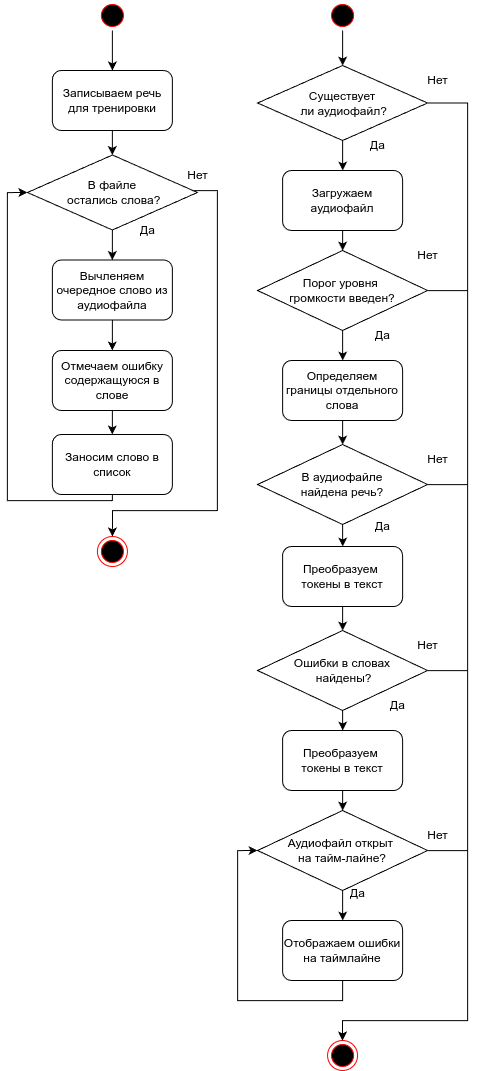

The diagram above was exported from draw.io. Its source (the exported page's mxGraphModel, read from the mxfile embedded in the PNG):
<mxGraphModel dx="2553" dy="1291" grid="1" gridSize="10" guides="1" tooltips="1" connect="1" arrows="1" fold="1" page="1" pageScale="1" pageWidth="827" pageHeight="1169" math="0" shadow="0">
  <root>
    <mxCell id="0" />
    <mxCell id="1" parent="0" />
    <mxCell id="KhPJKub5M-iEwTpT_U0S-1" style="edgeStyle=orthogonalEdgeStyle;rounded=0;orthogonalLoop=1;jettySize=auto;html=1;" edge="1" parent="1" source="dvFqAsH2JnaFM-T0u7ah-26" target="dvFqAsH2JnaFM-T0u7ah-27">
      <mxGeometry relative="1" as="geometry" />
    </mxCell>
    <mxCell id="dvFqAsH2JnaFM-T0u7ah-26" value="" style="ellipse;html=1;shape=startState;fillColor=#000000;strokeColor=#ff0000;" vertex="1" parent="1">
      <mxGeometry x="370.07" width="30" height="30" as="geometry" />
    </mxCell>
    <mxCell id="fuYTxiyHXsQ2jEIYEUK2-13" value="" style="edgeStyle=orthogonalEdgeStyle;rounded=0;orthogonalLoop=1;jettySize=auto;html=1;" edge="1" parent="1" source="dvFqAsH2JnaFM-T0u7ah-27" target="fuYTxiyHXsQ2jEIYEUK2-12">
      <mxGeometry relative="1" as="geometry" />
    </mxCell>
    <mxCell id="JVnWYzcYrpMgciDrd2Hq-23" style="edgeStyle=orthogonalEdgeStyle;rounded=0;orthogonalLoop=1;jettySize=auto;html=1;" edge="1" parent="1" source="dvFqAsH2JnaFM-T0u7ah-27" target="JVnWYzcYrpMgciDrd2Hq-9">
      <mxGeometry relative="1" as="geometry">
        <Array as="points">
          <mxPoint x="510.07" y="103" />
          <mxPoint x="510.07" y="1020" />
          <mxPoint x="385.07" y="1020" />
        </Array>
      </mxGeometry>
    </mxCell>
    <mxCell id="dvFqAsH2JnaFM-T0u7ah-27" value="Существует&lt;div&gt;&amp;nbsp;ли аудиофайл?&lt;/div&gt;" style="rounded=0;whiteSpace=wrap;html=1;shape=rhombus;perimeter=rhombusPerimeter;" vertex="1" parent="1">
      <mxGeometry x="300.07" y="65" width="170" height="75" as="geometry" />
    </mxCell>
    <mxCell id="fuYTxiyHXsQ2jEIYEUK2-18" value="" style="edgeStyle=orthogonalEdgeStyle;rounded=0;orthogonalLoop=1;jettySize=auto;html=1;" edge="1" parent="1" source="KhPJKub5M-iEwTpT_U0S-4" target="fuYTxiyHXsQ2jEIYEUK2-17">
      <mxGeometry relative="1" as="geometry" />
    </mxCell>
    <mxCell id="KhPJKub5M-iEwTpT_U0S-4" value="Порог уровня&amp;nbsp;&lt;div&gt;громкости введен?&lt;/div&gt;" style="whiteSpace=wrap;html=1;shape=rhombus;perimeter=rhombusPerimeter;" vertex="1" parent="1">
      <mxGeometry x="300.07" y="250" width="170" height="80" as="geometry" />
    </mxCell>
    <mxCell id="fuYTxiyHXsQ2jEIYEUK2-20" value="" style="edgeStyle=orthogonalEdgeStyle;rounded=0;orthogonalLoop=1;jettySize=auto;html=1;" edge="1" parent="1" source="fuYTxiyHXsQ2jEIYEUK2-6" target="fuYTxiyHXsQ2jEIYEUK2-19">
      <mxGeometry relative="1" as="geometry" />
    </mxCell>
    <mxCell id="JVnWYzcYrpMgciDrd2Hq-21" style="edgeStyle=orthogonalEdgeStyle;rounded=0;orthogonalLoop=1;jettySize=auto;html=1;" edge="1" parent="1" source="fuYTxiyHXsQ2jEIYEUK2-6" target="JVnWYzcYrpMgciDrd2Hq-9">
      <mxGeometry relative="1" as="geometry">
        <Array as="points">
          <mxPoint x="510.07" y="484" />
          <mxPoint x="510.07" y="1020" />
          <mxPoint x="385.07" y="1020" />
        </Array>
      </mxGeometry>
    </mxCell>
    <mxCell id="fuYTxiyHXsQ2jEIYEUK2-6" value="В аудиофайле &lt;br&gt;найдена речь?" style="whiteSpace=wrap;html=1;shape=rhombus;perimeter=rhombusPerimeter;" vertex="1" parent="1">
      <mxGeometry x="300.07" y="444" width="170" height="80" as="geometry" />
    </mxCell>
    <mxCell id="fuYTxiyHXsQ2jEIYEUK2-24" value="" style="edgeStyle=orthogonalEdgeStyle;rounded=0;orthogonalLoop=1;jettySize=auto;html=1;" edge="1" parent="1" source="fuYTxiyHXsQ2jEIYEUK2-8" target="fuYTxiyHXsQ2jEIYEUK2-23">
      <mxGeometry relative="1" as="geometry" />
    </mxCell>
    <mxCell id="JVnWYzcYrpMgciDrd2Hq-20" style="edgeStyle=orthogonalEdgeStyle;rounded=0;orthogonalLoop=1;jettySize=auto;html=1;" edge="1" parent="1" source="fuYTxiyHXsQ2jEIYEUK2-8" target="JVnWYzcYrpMgciDrd2Hq-9">
      <mxGeometry relative="1" as="geometry">
        <Array as="points">
          <mxPoint x="510.07" y="670" />
          <mxPoint x="510.07" y="1020" />
          <mxPoint x="385.07" y="1020" />
        </Array>
      </mxGeometry>
    </mxCell>
    <mxCell id="fuYTxiyHXsQ2jEIYEUK2-8" value="Ошибки в словах&lt;div&gt;&amp;nbsp;найдены?&lt;/div&gt;" style="whiteSpace=wrap;html=1;shape=rhombus;perimeter=rhombusPerimeter;" vertex="1" parent="1">
      <mxGeometry x="300.07" y="630" width="170" height="80" as="geometry" />
    </mxCell>
    <mxCell id="JVnWYzcYrpMgciDrd2Hq-5" value="" style="edgeStyle=orthogonalEdgeStyle;rounded=0;orthogonalLoop=1;jettySize=auto;html=1;" edge="1" parent="1" source="fuYTxiyHXsQ2jEIYEUK2-10" target="JVnWYzcYrpMgciDrd2Hq-2">
      <mxGeometry relative="1" as="geometry" />
    </mxCell>
    <mxCell id="JVnWYzcYrpMgciDrd2Hq-10" style="edgeStyle=orthogonalEdgeStyle;rounded=0;orthogonalLoop=1;jettySize=auto;html=1;" edge="1" parent="1" source="fuYTxiyHXsQ2jEIYEUK2-10" target="JVnWYzcYrpMgciDrd2Hq-9">
      <mxGeometry relative="1" as="geometry">
        <Array as="points">
          <mxPoint x="510.07" y="850" />
          <mxPoint x="510.07" y="1020" />
          <mxPoint x="385.07" y="1020" />
        </Array>
      </mxGeometry>
    </mxCell>
    <mxCell id="fuYTxiyHXsQ2jEIYEUK2-10" value="Аудиофайл открыт&amp;nbsp;&lt;div&gt;на тайм-лайне?&lt;/div&gt;" style="whiteSpace=wrap;html=1;shape=rhombus;perimeter=rhombusPerimeter;" vertex="1" parent="1">
      <mxGeometry x="300.07" y="810" width="170" height="80" as="geometry" />
    </mxCell>
    <mxCell id="fuYTxiyHXsQ2jEIYEUK2-14" value="" style="edgeStyle=orthogonalEdgeStyle;rounded=0;orthogonalLoop=1;jettySize=auto;html=1;" edge="1" parent="1" source="fuYTxiyHXsQ2jEIYEUK2-12" target="KhPJKub5M-iEwTpT_U0S-4">
      <mxGeometry relative="1" as="geometry" />
    </mxCell>
    <mxCell id="fuYTxiyHXsQ2jEIYEUK2-12" value="Загружаем аудиофайл" style="rounded=1;whiteSpace=wrap;html=1;" vertex="1" parent="1">
      <mxGeometry x="325.07" y="170" width="120" height="60" as="geometry" />
    </mxCell>
    <mxCell id="fuYTxiyHXsQ2jEIYEUK2-21" style="edgeStyle=orthogonalEdgeStyle;rounded=0;orthogonalLoop=1;jettySize=auto;html=1;" edge="1" parent="1" source="fuYTxiyHXsQ2jEIYEUK2-17" target="fuYTxiyHXsQ2jEIYEUK2-6">
      <mxGeometry relative="1" as="geometry" />
    </mxCell>
    <mxCell id="fuYTxiyHXsQ2jEIYEUK2-17" value="Определяем границы отдельного слова" style="rounded=1;whiteSpace=wrap;html=1;" vertex="1" parent="1">
      <mxGeometry x="325.07" y="360" width="120" height="60" as="geometry" />
    </mxCell>
    <mxCell id="fuYTxiyHXsQ2jEIYEUK2-22" value="" style="edgeStyle=orthogonalEdgeStyle;rounded=0;orthogonalLoop=1;jettySize=auto;html=1;" edge="1" parent="1" source="fuYTxiyHXsQ2jEIYEUK2-19" target="fuYTxiyHXsQ2jEIYEUK2-8">
      <mxGeometry relative="1" as="geometry" />
    </mxCell>
    <mxCell id="fuYTxiyHXsQ2jEIYEUK2-19" value="Преобразуем&amp;nbsp;&lt;div&gt;токены в текст&lt;/div&gt;" style="rounded=1;whiteSpace=wrap;html=1;" vertex="1" parent="1">
      <mxGeometry x="325.07" y="546" width="120" height="60" as="geometry" />
    </mxCell>
    <mxCell id="JVnWYzcYrpMgciDrd2Hq-4" value="" style="edgeStyle=orthogonalEdgeStyle;rounded=0;orthogonalLoop=1;jettySize=auto;html=1;" edge="1" parent="1" source="fuYTxiyHXsQ2jEIYEUK2-23" target="fuYTxiyHXsQ2jEIYEUK2-10">
      <mxGeometry relative="1" as="geometry" />
    </mxCell>
    <mxCell id="fuYTxiyHXsQ2jEIYEUK2-23" value="Преобразуем&amp;nbsp;&lt;div&gt;токены в текст&lt;/div&gt;" style="rounded=1;whiteSpace=wrap;html=1;" vertex="1" parent="1">
      <mxGeometry x="325.07" y="730" width="120" height="60" as="geometry" />
    </mxCell>
    <mxCell id="JVnWYzcYrpMgciDrd2Hq-6" style="edgeStyle=orthogonalEdgeStyle;rounded=0;orthogonalLoop=1;jettySize=auto;html=1;entryX=0;entryY=0.5;entryDx=0;entryDy=0;" edge="1" parent="1" source="JVnWYzcYrpMgciDrd2Hq-2" target="fuYTxiyHXsQ2jEIYEUK2-10">
      <mxGeometry relative="1" as="geometry">
        <Array as="points">
          <mxPoint x="385.07" y="1000" />
          <mxPoint x="280.07" y="1000" />
          <mxPoint x="280.07" y="850" />
        </Array>
      </mxGeometry>
    </mxCell>
    <mxCell id="JVnWYzcYrpMgciDrd2Hq-2" value="Отображаем ошибки на таймлайне" style="rounded=1;whiteSpace=wrap;html=1;" vertex="1" parent="1">
      <mxGeometry x="325.07" y="920" width="120" height="60" as="geometry" />
    </mxCell>
    <mxCell id="JVnWYzcYrpMgciDrd2Hq-7" value="Да" style="text;html=1;align=center;verticalAlign=middle;resizable=0;points=[];autosize=1;strokeColor=none;fillColor=none;" vertex="1" parent="1">
      <mxGeometry x="380.07" y="878" width="40" height="30" as="geometry" />
    </mxCell>
    <mxCell id="JVnWYzcYrpMgciDrd2Hq-8" value="Нет" style="text;html=1;align=center;verticalAlign=middle;resizable=0;points=[];autosize=1;strokeColor=none;fillColor=none;" vertex="1" parent="1">
      <mxGeometry x="460.07" y="820" width="40" height="30" as="geometry" />
    </mxCell>
    <mxCell id="JVnWYzcYrpMgciDrd2Hq-9" value="" style="ellipse;html=1;shape=endState;fillColor=#000000;strokeColor=#ff0000;" vertex="1" parent="1">
      <mxGeometry x="370.07" y="1040" width="30" height="30" as="geometry" />
    </mxCell>
    <mxCell id="JVnWYzcYrpMgciDrd2Hq-11" value="Да" style="text;html=1;align=center;verticalAlign=middle;resizable=0;points=[];autosize=1;strokeColor=none;fillColor=none;" vertex="1" parent="1">
      <mxGeometry x="420.07" y="690" width="40" height="30" as="geometry" />
    </mxCell>
    <mxCell id="JVnWYzcYrpMgciDrd2Hq-12" value="Да" style="text;html=1;align=center;verticalAlign=middle;resizable=0;points=[];autosize=1;strokeColor=none;fillColor=none;" vertex="1" parent="1">
      <mxGeometry x="405.07" y="511" width="40" height="30" as="geometry" />
    </mxCell>
    <mxCell id="JVnWYzcYrpMgciDrd2Hq-13" value="Да" style="text;html=1;align=center;verticalAlign=middle;resizable=0;points=[];autosize=1;strokeColor=none;fillColor=none;" vertex="1" parent="1">
      <mxGeometry x="405.07" y="320" width="40" height="30" as="geometry" />
    </mxCell>
    <mxCell id="JVnWYzcYrpMgciDrd2Hq-14" value="Да" style="text;html=1;align=center;verticalAlign=middle;resizable=0;points=[];autosize=1;strokeColor=none;fillColor=none;" vertex="1" parent="1">
      <mxGeometry x="400.07" y="130" width="40" height="30" as="geometry" />
    </mxCell>
    <mxCell id="JVnWYzcYrpMgciDrd2Hq-15" value="Нет" style="text;html=1;align=center;verticalAlign=middle;resizable=0;points=[];autosize=1;strokeColor=none;fillColor=none;" vertex="1" parent="1">
      <mxGeometry x="450.07" y="630" width="40" height="30" as="geometry" />
    </mxCell>
    <mxCell id="JVnWYzcYrpMgciDrd2Hq-16" value="Нет" style="text;html=1;align=center;verticalAlign=middle;resizable=0;points=[];autosize=1;strokeColor=none;fillColor=none;" vertex="1" parent="1">
      <mxGeometry x="460.07" y="444" width="40" height="30" as="geometry" />
    </mxCell>
    <mxCell id="JVnWYzcYrpMgciDrd2Hq-17" value="Нет" style="text;html=1;align=center;verticalAlign=middle;resizable=0;points=[];autosize=1;strokeColor=none;fillColor=none;" vertex="1" parent="1">
      <mxGeometry x="450.07" y="240" width="40" height="30" as="geometry" />
    </mxCell>
    <mxCell id="JVnWYzcYrpMgciDrd2Hq-18" value="Нет" style="text;html=1;align=center;verticalAlign=middle;resizable=0;points=[];autosize=1;strokeColor=none;fillColor=none;" vertex="1" parent="1">
      <mxGeometry x="460.07" y="65" width="40" height="30" as="geometry" />
    </mxCell>
    <mxCell id="JVnWYzcYrpMgciDrd2Hq-22" style="edgeStyle=orthogonalEdgeStyle;rounded=0;orthogonalLoop=1;jettySize=auto;html=1;" edge="1" parent="1" source="KhPJKub5M-iEwTpT_U0S-4" target="JVnWYzcYrpMgciDrd2Hq-9">
      <mxGeometry relative="1" as="geometry">
        <Array as="points">
          <mxPoint x="510.07" y="290" />
          <mxPoint x="510.07" y="1020" />
          <mxPoint x="385.07" y="1020" />
        </Array>
      </mxGeometry>
    </mxCell>
    <mxCell id="zJTqqZCDKvmjTwkkxyFE-20" value="" style="edgeStyle=orthogonalEdgeStyle;rounded=0;orthogonalLoop=1;jettySize=auto;html=1;" edge="1" parent="1" source="zJTqqZCDKvmjTwkkxyFE-16" target="zJTqqZCDKvmjTwkkxyFE-21">
      <mxGeometry relative="1" as="geometry">
        <mxPoint x="154.91" y="160" as="targetPoint" />
      </mxGeometry>
    </mxCell>
    <mxCell id="zJTqqZCDKvmjTwkkxyFE-16" value="Записываем речь для тренировки" style="rounded=1;whiteSpace=wrap;html=1;" vertex="1" parent="1">
      <mxGeometry x="94.91" y="70" width="120" height="60" as="geometry" />
    </mxCell>
    <mxCell id="zJTqqZCDKvmjTwkkxyFE-18" value="" style="edgeStyle=orthogonalEdgeStyle;rounded=0;orthogonalLoop=1;jettySize=auto;html=1;" edge="1" parent="1" source="zJTqqZCDKvmjTwkkxyFE-17" target="zJTqqZCDKvmjTwkkxyFE-16">
      <mxGeometry relative="1" as="geometry" />
    </mxCell>
    <mxCell id="zJTqqZCDKvmjTwkkxyFE-17" value="" style="ellipse;html=1;shape=startState;fillColor=#000000;strokeColor=#ff0000;" vertex="1" parent="1">
      <mxGeometry x="139.91" width="30" height="30" as="geometry" />
    </mxCell>
    <mxCell id="bjEHxi6nxfvOcMc2CE2e-4" style="edgeStyle=orthogonalEdgeStyle;rounded=0;orthogonalLoop=1;jettySize=auto;html=1;" edge="1" parent="1" source="zJTqqZCDKvmjTwkkxyFE-21" target="bjEHxi6nxfvOcMc2CE2e-3">
      <mxGeometry relative="1" as="geometry">
        <mxPoint x="279.91" y="540" as="targetPoint" />
        <Array as="points">
          <mxPoint x="259.91" y="190" />
          <mxPoint x="259.91" y="510" />
          <mxPoint x="154.91" y="510" />
        </Array>
      </mxGeometry>
    </mxCell>
    <mxCell id="bjEHxi6nxfvOcMc2CE2e-6" value="" style="edgeStyle=orthogonalEdgeStyle;rounded=0;orthogonalLoop=1;jettySize=auto;html=1;" edge="1" parent="1" source="zJTqqZCDKvmjTwkkxyFE-21" target="bjEHxi6nxfvOcMc2CE2e-5">
      <mxGeometry relative="1" as="geometry" />
    </mxCell>
    <mxCell id="zJTqqZCDKvmjTwkkxyFE-21" value="В файле&lt;div&gt;&amp;nbsp;остались слова?&lt;/div&gt;" style="rounded=0;whiteSpace=wrap;html=1;shape=rhombus;perimeter=rhombusPerimeter;" vertex="1" parent="1">
      <mxGeometry x="69.91" y="154.5" width="170" height="75" as="geometry" />
    </mxCell>
    <mxCell id="zJTqqZCDKvmjTwkkxyFE-23" value="Да" style="text;html=1;align=center;verticalAlign=middle;resizable=0;points=[];autosize=1;strokeColor=none;fillColor=none;" vertex="1" parent="1">
      <mxGeometry x="169.91" y="214.5" width="40" height="30" as="geometry" />
    </mxCell>
    <mxCell id="zJTqqZCDKvmjTwkkxyFE-24" value="Нет" style="text;html=1;align=center;verticalAlign=middle;resizable=0;points=[];autosize=1;strokeColor=none;fillColor=none;" vertex="1" parent="1">
      <mxGeometry x="219.91" y="160" width="40" height="30" as="geometry" />
    </mxCell>
    <mxCell id="bjEHxi6nxfvOcMc2CE2e-2" value="" style="edgeStyle=orthogonalEdgeStyle;rounded=0;orthogonalLoop=1;jettySize=auto;html=1;" edge="1" parent="1" source="zJTqqZCDKvmjTwkkxyFE-25" target="bjEHxi6nxfvOcMc2CE2e-1">
      <mxGeometry relative="1" as="geometry" />
    </mxCell>
    <mxCell id="zJTqqZCDKvmjTwkkxyFE-25" value="Отмечаем ошибку содержащуюся в слове" style="rounded=1;whiteSpace=wrap;html=1;" vertex="1" parent="1">
      <mxGeometry x="94.91" y="350" width="120" height="60" as="geometry" />
    </mxCell>
    <mxCell id="bjEHxi6nxfvOcMc2CE2e-9" style="edgeStyle=orthogonalEdgeStyle;rounded=0;orthogonalLoop=1;jettySize=auto;html=1;entryX=0;entryY=0.5;entryDx=0;entryDy=0;" edge="1" parent="1" source="bjEHxi6nxfvOcMc2CE2e-1" target="zJTqqZCDKvmjTwkkxyFE-21">
      <mxGeometry relative="1" as="geometry">
        <Array as="points">
          <mxPoint x="154.91" y="500" />
          <mxPoint x="49.91" y="500" />
          <mxPoint x="49.91" y="192" />
        </Array>
      </mxGeometry>
    </mxCell>
    <mxCell id="bjEHxi6nxfvOcMc2CE2e-1" value="Заносим слово в список" style="rounded=1;whiteSpace=wrap;html=1;" vertex="1" parent="1">
      <mxGeometry x="94.91" y="434" width="120" height="60" as="geometry" />
    </mxCell>
    <mxCell id="bjEHxi6nxfvOcMc2CE2e-3" value="" style="ellipse;html=1;shape=endState;fillColor=#000000;strokeColor=#ff0000;" vertex="1" parent="1">
      <mxGeometry x="139.91" y="536" width="30" height="30" as="geometry" />
    </mxCell>
    <mxCell id="bjEHxi6nxfvOcMc2CE2e-8" style="edgeStyle=orthogonalEdgeStyle;rounded=0;orthogonalLoop=1;jettySize=auto;html=1;" edge="1" parent="1" source="bjEHxi6nxfvOcMc2CE2e-5" target="zJTqqZCDKvmjTwkkxyFE-25">
      <mxGeometry relative="1" as="geometry" />
    </mxCell>
    <mxCell id="bjEHxi6nxfvOcMc2CE2e-5" value="Вычленяем очередное слово из аудиофайла" style="rounded=1;whiteSpace=wrap;html=1;" vertex="1" parent="1">
      <mxGeometry x="94.91" y="259.5" width="120" height="60" as="geometry" />
    </mxCell>
  </root>
</mxGraphModel>